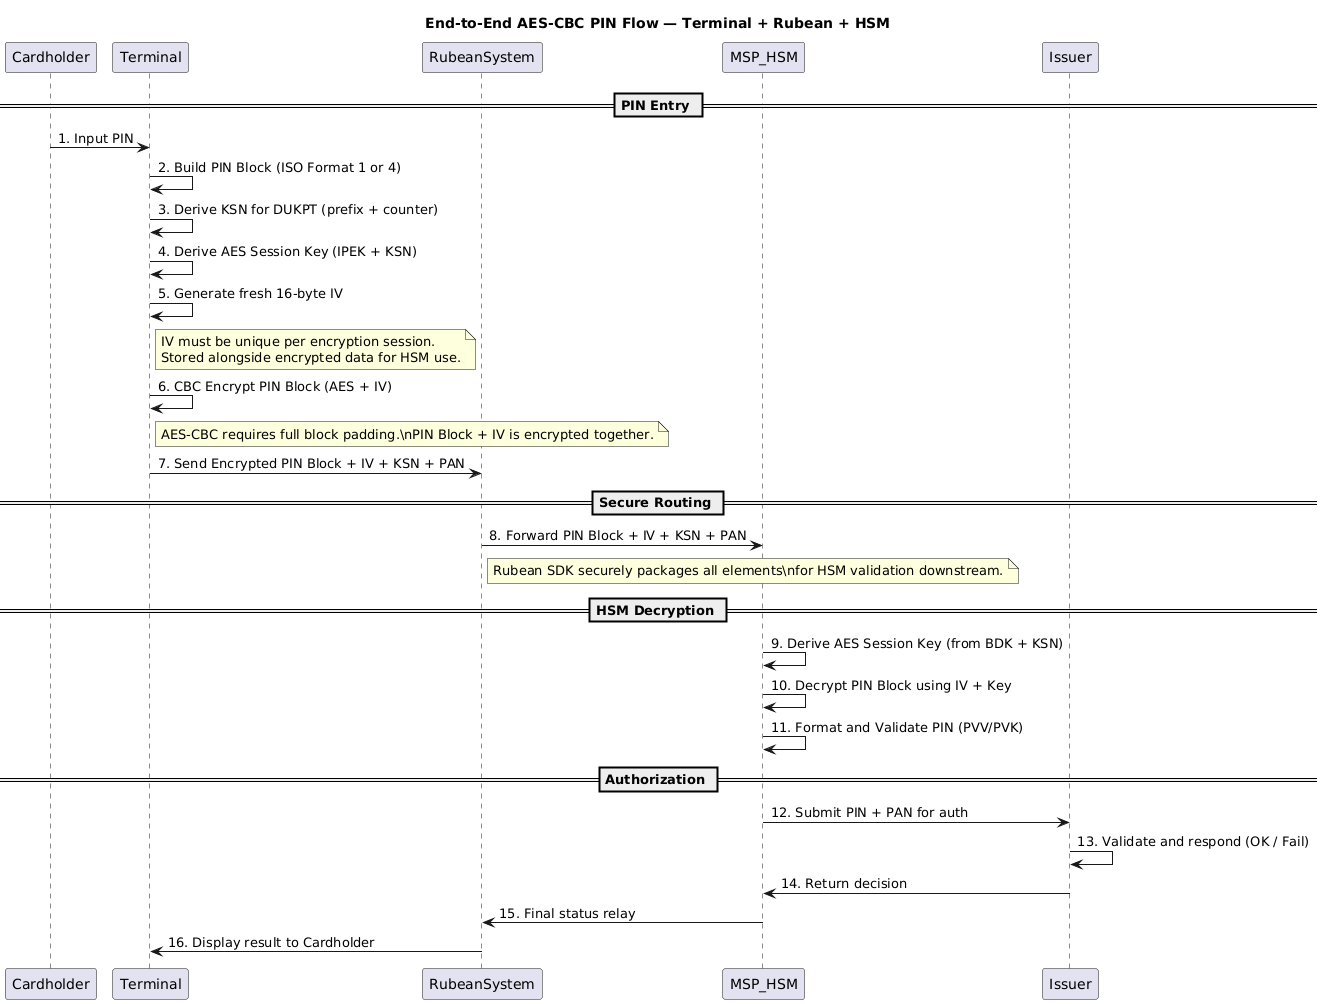

The diagram above was rendered by PlantUML. Its source (embedded in the PNG):
@startuml
title End-to-End AES-CBC PIN Flow — Terminal + Rubean + HSM

participant Cardholder
participant Terminal
participant RubeanSystem
participant MSP_HSM
participant Issuer

== PIN Entry ==
Cardholder -> Terminal : 1. Input PIN
Terminal -> Terminal : 2. Build PIN Block (ISO Format 1 or 4)
Terminal -> Terminal : 3. Derive KSN for DUKPT (prefix + counter)
Terminal -> Terminal : 4. Derive AES Session Key (IPEK + KSN)
Terminal -> Terminal : 5. Generate fresh 16-byte IV

note right of Terminal
IV must be unique per encryption session.
Stored alongside encrypted data for HSM use.
end note

Terminal -> Terminal : 6. CBC Encrypt PIN Block (AES + IV)

note right of Terminal
AES-CBC requires full block padding.\nPIN Block + IV is encrypted together.
end note

Terminal -> RubeanSystem : 7. Send Encrypted PIN Block + IV + KSN + PAN

== Secure Routing ==
RubeanSystem -> MSP_HSM : 8. Forward PIN Block + IV + KSN + PAN

note right of RubeanSystem
Rubean SDK securely packages all elements\nfor HSM validation downstream.
end note

== HSM Decryption ==
MSP_HSM -> MSP_HSM : 9. Derive AES Session Key (from BDK + KSN)
MSP_HSM -> MSP_HSM : 10. Decrypt PIN Block using IV + Key
MSP_HSM -> MSP_HSM : 11. Format and Validate PIN (PVV/PVK)

== Authorization ==
MSP_HSM -> Issuer : 12. Submit PIN + PAN for auth
Issuer -> Issuer : 13. Validate and respond (OK / Fail)
Issuer -> MSP_HSM : 14. Return decision

MSP_HSM -> RubeanSystem : 15. Final status relay
RubeanSystem -> Terminal : 16. Display result to Cardholder
@enduml